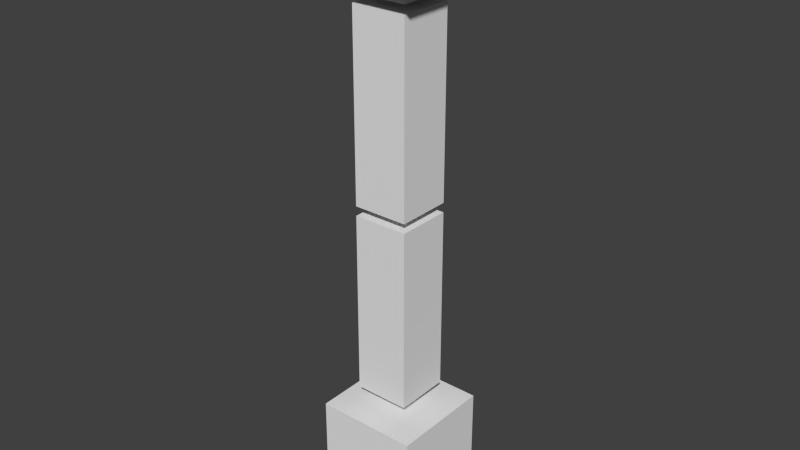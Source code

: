# Source: simple_luxor.blend  (saved by Blender 2.69.0; exported with 4.5.12 LTS)
import bpy
from mathutils import Matrix  # noqa: F401  (used for matrix-valued properties, if any)

bpy.ops.wm.read_factory_settings(use_empty=True)
scene = bpy.context.scene
scene.name = 'Scene'

# ---- collections
col_collection_1 = bpy.data.collections.new('Collection 1'); scene.collection.children.link(col_collection_1)

# ---- materials (node trees are filled in below, after node groups)
mat_material = bpy.data.materials.new('Material')
mat_material.alpha_threshold = 0.0
mat_material.use_transparent_shadow = False
mat_material.roughness = 0.5
mat_material.line_color = (0.0, 0.0, 0.0, 1.0)

# ---- material node trees

# ---- world
world_world = bpy.data.worlds.new('World'); scene.world = world_world
world_world.color = (0.05088, 0.05088, 0.05088)
world_world.use_sun_shadow = False
world_world.sun_shadow_jitter_overblur = 0.0
world_world.cycles.sampling_method = 'MANUAL'
world_world.cycles.sample_map_resolution = 256

# ---- meshes
me_cube = bpy.data.meshes.new('Cube')
me_cube.from_pydata([(0.5556, 0.5556, -0.5), (0.5556, -0.5556, -0.5), (-0.5556, -0.5556, -0.5), (-0.5556, 0.5556, -0.5), (0.5556, 0.5556, 0.5), (0.5556, -0.5556, 0.5), (-0.5556, -0.5556, 0.5), (-0.5556, 0.5556, 0.5), (-0.3003, -0.3003, 0.7), (-0.3003, 0.3003, 0.7), (0.3003, 0.3003, 0.7), (0.3003, -0.3003, 0.7), (-0.3003, -0.3003, 2.7), (-0.3003, 0.3003, 2.7), (0.3003, 0.3003, 2.7), (0.3003, -0.3003, 2.7), (-0.3003, -0.3003, 2.802), (-0.3003, 0.3003, 2.802), (0.3003, 0.3003, 2.802), (0.3003, -0.3003, 2.802), (-0.3003, -0.3003, 4.802), (-0.3003, 0.3003, 4.802), (0.3003, 0.3003, 4.802), (0.3003, -0.3003, 4.802), (0.2916, 0.2916, 4.889), (0.2916, -0.2916, 4.889), (-0.2916, -0.2916, 4.889), (-0.2916, 0.2916, 4.889), (0.4875, 0.4875, 5.112), (0.4875, -0.4875, 5.112), (-0.4875, -0.4875, 5.112), (-0.4875, 0.4875, 5.112), (0.5817, 0.5817, 5.112), (0.5817, -0.5817, 5.112), (-0.5817, -0.5817, 5.112), (-0.5817, 0.5817, 5.112), (0.9078, 0.9078, 5.66), (0.9078, -0.9078, 5.66), (-0.9078, -0.9078, 5.66), (-0.9078, 0.9078, 5.66)], [], [(0, 1, 2, 3), (4, 7, 6, 5), (0, 4, 5, 1), (1, 5, 6, 2), (2, 6, 7, 3), (4, 0, 3, 7), (12, 13, 9, 8), (13, 14, 10, 9), (14, 15, 11, 10), (15, 12, 8, 11), (8, 9, 10, 11), (15, 14, 13, 12), (20, 21, 17, 16), (21, 22, 18, 17), (22, 23, 19, 18), (23, 20, 16, 19), (16, 17, 18, 19), (23, 22, 21, 20), (24, 25, 26, 27), (31, 30, 34, 35), (24, 28, 29, 25), (25, 29, 30, 26), (26, 30, 31, 27), (28, 24, 27, 31), (35, 34, 38, 39), (30, 29, 33, 34), (28, 31, 35, 32), (29, 28, 32, 33), (36, 39, 38, 37), (34, 33, 37, 38), (32, 35, 39, 36), (33, 32, 36, 37)])
me_cube.materials.append(mat_material)
me_cube.use_remesh_preserve_volume = False
me_cube.use_remesh_preserve_attributes = False
me_cube.use_mirror_vertex_groups = False
me_cube.update()
arm_armature = bpy.data.armatures.new('Armature')  # bones are not reproduced

# ---- objects
ob_armature = bpy.data.objects.new('Armature', arm_armature)
ob_cube = bpy.data.objects.new('Cube', me_cube)

# ---- transforms, parenting, visibility, modifiers, constraints
ob_armature.location = (0.0, 0.0, 0.0)
ob_armature.show_in_front = True
ob_armature.lineart.crease_threshold = 0.0
ob_cube.parent = ob_armature
ob_cube.location = (0.0, 0.0, 0.0)
ob_cube.lock_rotations_4d = False
ob_cube.empty_display_type = 'ARROWS'
ob_cube.lineart.crease_threshold = 0.0
_vg = ob_cube.vertex_groups.new(name='Base')
_vg.add([0, 1, 2, 3, 4, 5, 6, 7], 1.0, 'REPLACE')
_vg = ob_cube.vertex_groups.new(name='L1')
_vg.add([8, 9, 10, 11, 12, 13, 14, 15], 1.0, 'REPLACE')
_vg = ob_cube.vertex_groups.new(name='L2')
_vg.add([16, 17, 18, 19, 20, 21, 22, 23], 1.0, 'REPLACE')
_vg = ob_cube.vertex_groups.new(name='L3')
for _i, _w in zip([24, 25, 26, 27, 28, 29, 30, 31, 32, 33, 34, 35, 36, 37, 38, 39], [1.0, 1.0, 1.0, 1.0, 1.0, 1.0, 1.0, 1.0, 1.0, 1.0, 1.0, 1.0, 1.0, 1.0, 1.0, 1.0]): _vg.add([_i], _w, 'REPLACE')
_m = ob_cube.modifiers.new('Armature', 'ARMATURE')
_m.object = ob_armature

# ---- collection membership
col_collection_1.objects.link(ob_armature)
col_collection_1.objects.link(ob_cube)

# ---- scene / render settings (as saved in the file)
scene.frame_start = 1; scene.frame_end = 250; scene.frame_set(1)
scene.render.engine = 'BLENDER_EEVEE_NEXT'
scene.render.image_settings.compression = 90
scene.render.resolution_percentage = 50
scene.render.dither_intensity = 0.0
scene.cycles.use_denoising = False
scene.cycles.samples = 10
scene.cycles.sampling_pattern = 'TABULATED_SOBOL'
scene.cycles.light_sampling_threshold = 0.0
scene.cycles.use_adaptive_sampling = False
scene.cycles.use_light_tree = False
scene.cycles.blur_glossy = 0.0
scene.cycles.volume_bounces = 1
scene.cycles.pixel_filter_type = 'GAUSSIAN'
scene.cycles.sample_clamp_indirect = 0.0
scene.view_settings.view_transform = 'Standard'
bpy.context.view_layer.update()

# ---- added for rendering (the .blend has no active camera and no usable light): camera, sun
cam_auto = bpy.data.cameras.new('AutoCamera')
cam_auto.lens = 50.0
cam_auto.sensor_width = 36.0
cam_auto.clip_end = 1000.0
ob_auto_camera = bpy.data.objects.new('AutoCamera', cam_auto)
scene.collection.objects.link(ob_auto_camera)
ob_auto_camera.location = (6.17485, -7.40982, 7.51998)
ob_auto_camera.rotation_euler = (1.09748, -7.21219e-08, 0.694738)
scene.camera = ob_auto_camera
light_auto_sun = bpy.data.lights.new('AutoSun', 'SUN')
light_auto_sun.energy = 3.0
light_auto_sun.angle = 0.0523599
ob_auto_sun = bpy.data.objects.new('AutoSun', light_auto_sun)
scene.collection.objects.link(ob_auto_sun)
ob_auto_sun.rotation_euler = (0.872665, 0.174533, 0.523599)
bpy.context.view_layer.update()
